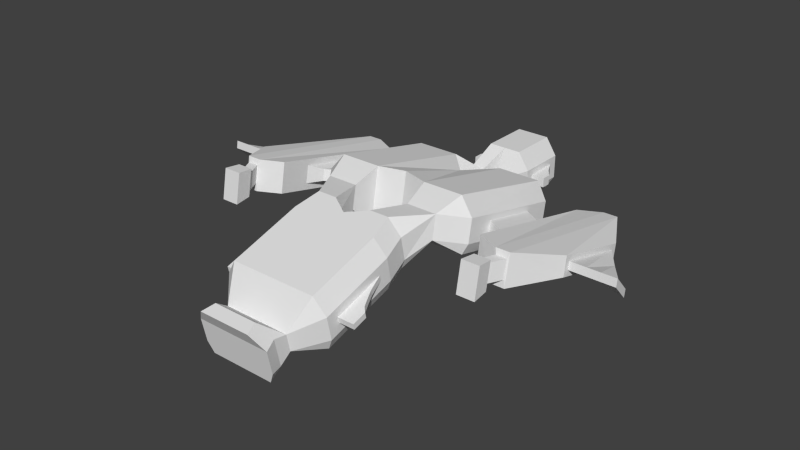 # Source: hq.blend  (saved by Blender 2.64.2; exported with 4.5.12 LTS)
import bpy
from mathutils import Matrix  # noqa: F401  (used for matrix-valued properties, if any)

bpy.ops.wm.read_factory_settings(use_empty=True)
scene = bpy.context.scene
scene.name = 'Scene'

# ---- collections
col_collection_14 = bpy.data.collections.new('Collection 14'); scene.collection.children.link(col_collection_14)

# ---- world
world_world = bpy.data.worlds.new('World'); scene.world = world_world
world_world.color = (0.05088, 0.05088, 0.05088)
world_world.use_sun_shadow = False
world_world.sun_shadow_jitter_overblur = 0.0
world_world.cycles.sampling_method = 'MANUAL'
world_world.cycles.sample_map_resolution = 256

# ---- meshes
me_cube_001 = bpy.data.meshes.new('Cube.001')
me_cube_001.from_pydata([(2.455, 21.2, -0.9771), (0.0, 21.2, -0.9771), (2.455, 25.66, -0.9771), (0.0, 25.66, -0.9771), (2.838, 15.33, -0.7148), (8.086, 15.33, -0.7148), (2.838, 2.955, 2.181), (8.086, 2.955, 2.181), (2.077, -1.761, 1.613), (4.824, -1.761, 1.613), (0.0, -3.003, 1.233), (5.395, -4.343, 0.822), (0.0, -12.09, -1.552), (5.395, -12.09, -1.552), (0.0, -14.9, -1.181), (0.0, -15.96, -2.739), (3.024, -15.96, -2.739), (0.0, -17.25, -3.135), (3.48, -17.25, -3.135), (3.012, 21.2, 0.2205), (0.0, 21.2, 0.2205), (3.012, 26.52, 0.2205), (0.0, 26.52, 0.2205), (2.251, 18.54, 0.2205), (0.8675, 18.54, 0.2205), (2.838, 15.54, 0.4541), (8.642, 15.54, 0.4541), (2.838, 3.166, 3.35), (8.642, 3.166, 3.35), (3.171, 0.6305, 4.053), (6.447, 0.6305, 4.053), (2.077, -1.992, 2.776), (5.381, -1.992, 2.776), (0.0, -3.234, 2.395), (5.951, -4.574, 1.985), (5.951, -12.32, -0.3894), (3.58, -14.9, -1.181), (3.58, -16.09, -2.07), (0.0, -17.48, -1.972), (4.036, -17.48, -1.972), (3.012, 21.2, 2.768), (0.0, 21.2, 2.768), (3.012, 26.52, 2.768), (0.0, 26.52, 2.768), (2.251, 18.54, 2.768), (0.8675, 18.54, 2.768), (2.838, 15.99, 2.941), (8.642, 15.99, 2.941), (2.838, 3.613, 5.837), (8.642, 3.613, 5.837), (3.171, 1.077, 6.54), (6.447, 1.077, 6.54), (2.077, -2.483, 5.25), (5.381, -2.483, 5.25), (0.0, -3.726, 4.869), (5.951, -5.065, 4.458), (5.951, -12.81, 2.084), (3.58, -15.27, 0.6695), (3.58, -16.68, 0.8972), (0.0, -17.97, 0.5015), (4.036, -17.97, 0.5015), (1.803, 21.2, 4.598), (0.0, 21.2, 4.598), (1.803, 26.52, 4.598), (0.0, 26.52, 4.598), (2.838, 16.31, 4.726), (7.433, 16.31, 4.726), (2.838, 3.934, 7.622), (7.191, 3.934, 7.622), (2.077, -2.836, 7.026), (4.172, -2.836, 7.026), (0.0, -4.078, 6.645), (4.742, -5.418, 6.235), (0.0, -13.16, 3.86), (4.742, -13.16, 3.86), (0.0, -15.27, 0.6695), (0.0, -17.58, 2.506), (2.371, -17.58, 2.506), (0.0, -18.87, 2.11), (2.827, -18.87, 2.11), (5.951, -5.918, 2.576), (5.951, -11.35, 0.9106), (5.951, -6.034, 3.158), (5.951, -11.47, 1.494), (6.415, -7.625, 2.052), (6.415, -11.35, 0.9106), (6.415, -7.741, 2.635), (6.415, -11.47, 1.494), (6.777, -8.467, 1.794), (6.777, -11.35, 0.9106), (6.777, -8.583, 2.377), (6.777, -11.47, 1.494), (7.176, -9.347, 1.525), (7.176, -11.35, 0.9106), (7.176, -9.463, 2.108), (7.176, -11.47, 1.494), (7.696, -9.863, 1.366), (7.696, -11.35, 0.9106), (7.696, -9.979, 1.949), (7.696, -11.47, 1.494), (3.012, 22.13, 0.9788), (3.012, 25.59, 0.9788), (3.012, 22.13, 2.01), (3.012, 25.59, 2.01), (4.449, 22.13, 0.9788), (4.449, 23.15, 0.9788), (4.449, 22.13, 2.01), (4.449, 23.15, 2.01), (3.687, 24.23, 2.01), (3.687, 22.13, 2.01), (3.687, 24.23, 0.9788), (3.687, 22.13, 0.9788), (2.628, 26.52, 0.768), (0.3832, 26.52, 0.768), (2.628, 26.52, 2.221), (0.3832, 26.52, 2.221), (2.628, 25.91, 0.768), (0.3832, 25.91, 0.768), (2.628, 25.91, 2.221), (0.3832, 25.91, 2.221), (2.313, 26.52, 3.198), (0.3011, 26.52, 3.198), (1.673, 26.52, 4.168), (0.3011, 26.52, 4.168), (0.3011, 25.45, 4.168), (1.673, 25.45, 4.168), (0.3011, 25.45, 3.198), (2.313, 25.45, 3.198), (2.327, 25.86, -0.7038), (0.2218, 25.86, -0.7038), (2.629, 26.32, -0.0528), (0.2218, 26.32, -0.0528), (2.327, 24.79, -0.7038), (0.2218, 24.79, -0.7038), (2.629, 25.26, -0.0528), (0.2218, 25.26, -0.0528), (0.461, 25.05, -0.3477), (0.461, 25.0, -0.4089), (2.188, 25.0, -0.4089), (2.217, 25.05, -0.3477), (0.0, 12.36, -0.7148), (0.0, 3.756, 2.181), (0.0, 12.57, 0.4541), (0.0, 3.967, 3.35), (0.0, 13.02, 2.941), (0.0, 4.414, 5.837), (0.0, 13.34, 4.726), (0.0, 4.735, 7.622), (8.642, 12.56, 1.8), (8.642, 6.37, 3.248), (8.642, 12.78, 3.043), (8.642, 6.594, 4.491), (11.12, 11.08, 1.8), (11.12, 4.898, 3.248), (11.12, 11.31, 3.043), (11.12, 5.122, 4.491), (11.94, 12.58, 1.127), (11.94, 3.296, 3.299), (11.94, 12.91, 2.992), (11.94, 3.631, 5.164), (11.94, 15.83, -0.3424), (11.94, -0.2035, 3.411), (11.94, 16.41, 2.88), (11.94, 0.3758, 6.633), (14.29, 16.93, -0.3424), (14.29, -1.39, 3.411), (14.29, 17.6, 2.88), (14.29, -0.7277, 6.633), (15.79, 16.93, -0.3424), (15.79, -1.39, 3.411), (15.79, 17.6, 2.88), (15.79, -0.7277, 6.633), (18.51, 12.29, 0.9375), (18.51, 3.603, 3.313), (18.51, 12.6, 2.977), (18.51, 3.917, 5.353), (18.51, 11.79, 1.706), (18.51, 4.288, 3.758), (18.51, 11.92, 2.533), (18.51, 4.415, 4.585), (20.22, 9.38, 1.706), (20.22, 4.288, 3.758), (20.22, 9.508, 2.533), (20.22, 4.415, 4.585), (21.62, 7.548, 1.706), (21.62, 4.288, 3.758), (21.62, 7.675, 2.533), (21.62, 4.415, 4.585), (22.99, 6.402, 1.706), (23.24, 4.288, 3.758), (22.99, 6.529, 2.533), (23.24, 4.415, 4.585), (14.47, -1.269, 4.17), (14.47, -0.9231, 6.052), (15.61, -1.269, 4.17), (15.61, -0.9231, 6.052), (13.74, -2.749, 4.17), (13.74, -2.403, 6.052), (14.88, -2.749, 4.17), (14.88, -2.403, 6.052), (13.46, -3.169, 3.699), (13.46, -2.65, 6.523), (15.17, -3.169, 3.699), (15.17, -2.65, 6.523), (13.35, -4.908, 3.532), (13.35, -4.328, 6.69), (15.27, -4.908, 3.532), (15.27, -4.328, 6.69)], [], [(2, 0, 1, 3), (49, 51, 30, 28), (57, 58, 37, 36), (36, 37, 16), (30, 32, 9), (34, 35, 13, 11), (27, 6, 29), (0, 23, 24, 1), (0, 2, 21, 19), (37, 39, 18, 16), (6, 7, 30, 29), (24, 20, 1), (13, 35, 36), (8, 10, 33, 31), (5, 23, 26), (32, 34, 11, 9), (7, 28, 30), (23, 0, 19), (132, 134, 130, 128), (17, 18, 39, 38), (40, 42, 63, 61), (65, 67, 68, 66), (82, 83, 87, 86), (29, 31, 52, 50), (24, 25, 46, 45), (102, 100, 111, 109), (58, 60, 39, 37), (51, 53, 32, 30), (44, 47, 26, 23), (38, 39, 60, 59), (56, 57, 36, 35), (31, 33, 54, 52), (20, 24, 45, 41), (53, 55, 34, 32), (27, 29, 50, 48), (23, 19, 40, 44), (119, 117, 113, 115), (63, 64, 62, 61), (65, 45, 46), (62, 41, 45), (77, 79, 60, 58), (48, 50, 67), (44, 61, 62, 45), (59, 60, 79, 78), (76, 78, 79, 77), (52, 54, 71, 69), (66, 68, 49, 47), (61, 44, 40), (70, 72, 55, 53), (44, 66, 47), (120, 121, 126, 127), (77, 57, 75, 76), (50, 52, 69), (72, 74, 56, 55), (4, 24, 23, 5), (24, 4, 25), (31, 29, 8), (29, 30, 9, 8), (51, 70, 53), (68, 51, 49), (68, 67, 50, 51), (74, 57, 56), (57, 77, 58), (74, 73, 75, 57), (70, 69, 71, 72), (72, 71, 73, 74), (15, 16, 18, 17), (36, 14, 12, 13), (36, 16, 15, 14), (8, 9, 11, 13, 12, 10), (4, 5, 7, 6), (80, 81, 35, 34), (83, 82, 55, 56), (81, 83, 56, 35), (82, 80, 34, 55), (88, 89, 85, 84), (83, 81, 85, 87), (80, 82, 86, 84), (84, 85, 81, 80), (88, 90, 94, 92), (86, 87, 91, 90), (87, 85, 89, 91), (84, 86, 90, 88), (92, 94, 98, 96), (92, 93, 89, 88), (90, 91, 95, 94), (91, 89, 93, 95), (98, 99, 97, 96), (96, 97, 93, 92), (94, 95, 99, 98), (95, 93, 97, 99), (109, 111, 104, 106), (111, 110, 105, 104), (106, 107, 108, 109), (106, 104, 105, 107), (101, 103, 108, 110), (109, 108, 103, 102), (100, 101, 110, 111), (110, 108, 107, 105), (101, 100, 19, 21), (102, 103, 42, 40), (103, 101, 21, 42), (100, 102, 40, 19), (113, 112, 21, 22), (114, 115, 43, 42), (115, 113, 22, 43), (112, 114, 42, 21), (116, 117, 119, 118), (118, 119, 115, 114), (116, 118, 114, 112), (112, 113, 117, 116), (127, 125, 122, 120), (125, 124, 123, 122), (121, 123, 124, 126), (127, 126, 124, 125), (121, 120, 42, 43), (122, 123, 64, 63), (120, 122, 63, 42), (123, 121, 43, 64), (129, 128, 2, 3), (130, 131, 22, 21), (131, 129, 3, 22), (128, 130, 21, 2), (138, 137, 136, 139), (135, 133, 129, 131), (128, 129, 133, 132), (134, 135, 131, 130), (136, 137, 133, 135), (137, 138, 132, 133), (139, 136, 135, 134), (138, 139, 134, 132), (5, 26, 28, 7), (146, 147, 67, 65), (46, 25, 142, 144), (147, 145, 48, 67), (144, 146, 65, 46), (4, 6, 141, 140), (25, 4, 140, 142), (27, 48, 145, 143), (6, 27, 143, 141), (45, 65, 66, 44), (51, 50, 69, 70), (149, 151, 49, 28), (150, 148, 26, 47), (47, 49, 151, 150), (148, 149, 28, 26), (150, 151, 155, 154), (153, 155, 151, 149), (154, 152, 148, 150), (152, 153, 149, 148), (156, 157, 153, 152), (154, 155, 159, 158), (157, 159, 155, 153), (158, 156, 152, 154), (162, 160, 156, 158), (160, 161, 157, 156), (158, 159, 163, 162), (161, 163, 159, 157), (165, 167, 163, 161), (166, 164, 160, 162), (164, 165, 161, 160), (162, 163, 167, 166), (194, 195, 199, 198), (170, 168, 164, 166), (168, 169, 165, 164), (166, 167, 171, 170), (170, 171, 175, 174), (173, 175, 171, 169), (174, 172, 168, 170), (172, 173, 169, 168), (182, 180, 176, 178), (176, 177, 173, 172), (179, 178, 174, 175), (177, 179, 175, 173), (178, 176, 172, 174), (186, 184, 180, 182), (180, 181, 177, 176), (178, 179, 183, 182), (181, 183, 179, 177), (189, 191, 187, 185), (184, 185, 181, 180), (182, 183, 187, 186), (185, 187, 183, 181), (190, 188, 184, 186), (188, 189, 185, 184), (186, 187, 191, 190), (188, 190, 191, 189), (192, 193, 167, 165), (195, 194, 169, 171), (193, 195, 171, 167), (194, 192, 165, 169), (200, 201, 197, 196), (195, 193, 197, 199), (192, 194, 198, 196), (196, 197, 193, 192), (200, 202, 206, 204), (198, 199, 203, 202), (199, 197, 201, 203), (196, 198, 202, 200), (206, 207, 205, 204), (204, 205, 201, 200), (202, 203, 207, 206), (203, 201, 205, 207)])
me_cube_001.use_remesh_preserve_volume = False
me_cube_001.use_remesh_preserve_attributes = False
me_cube_001.use_mirror_vertex_groups = False
me_cube_001.update()

# ---- objects
ob_cube = bpy.data.objects.new('Cube', me_cube_001)

# ---- transforms, parenting, visibility, modifiers, constraints
ob_cube.location = (0.0, 0.0, 0.0)
ob_cube.lineart.crease_threshold = 0.0
_m = ob_cube.modifiers.new('Mirror', 'MIRROR')

# ---- collection membership
col_collection_14.objects.link(ob_cube)

# ---- scene / render settings (as saved in the file)
scene.frame_start = 1; scene.frame_end = 250; scene.frame_set(0)
scene.render.engine = 'BLENDER_EEVEE_NEXT'
scene.render.image_settings.color_mode = 'RGB'
scene.render.image_settings.compression = 90
scene.render.resolution_percentage = 50
scene.render.dither_intensity = 0.0
scene.render.bake_margin = 2
scene.render.bake_bias = 0.0
scene.cycles.use_denoising = False
scene.cycles.samples = 10
scene.cycles.sampling_pattern = 'TABULATED_SOBOL'
scene.cycles.light_sampling_threshold = 0.0
scene.cycles.use_adaptive_sampling = False
scene.cycles.use_light_tree = False
scene.cycles.blur_glossy = 0.0
scene.cycles.volume_bounces = 1
scene.cycles.pixel_filter_type = 'GAUSSIAN'
scene.cycles.sample_clamp_indirect = 0.0
scene.view_settings.view_transform = 'Standard'
bpy.context.view_layer.update()

# ---- added for rendering (the .blend has no active camera and no usable light): camera, sun
cam_auto = bpy.data.cameras.new('AutoCamera')
cam_auto.lens = 50.0
cam_auto.sensor_width = 36.0
cam_auto.clip_end = 1069.39
ob_auto_camera = bpy.data.objects.new('AutoCamera', cam_auto)
scene.collection.objects.link(ob_auto_camera)
ob_auto_camera.location = (60.934, -69.299, 50.9909)
ob_auto_camera.rotation_euler = (1.09748, -7.21219e-08, 0.694738)
scene.camera = ob_auto_camera
light_auto_sun = bpy.data.lights.new('AutoSun', 'SUN')
light_auto_sun.energy = 3.0
light_auto_sun.angle = 0.0523599
ob_auto_sun = bpy.data.objects.new('AutoSun', light_auto_sun)
scene.collection.objects.link(ob_auto_sun)
ob_auto_sun.rotation_euler = (0.872665, 0.174533, 0.523599)
bpy.context.view_layer.update()
